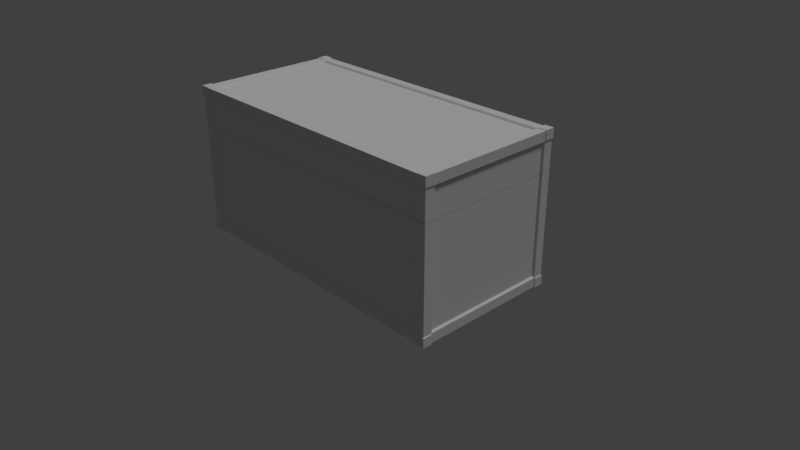 # Source: crate1.blend  (saved by Blender 2.79.0; exported with 4.5.12 LTS)
import bpy
from mathutils import Matrix  # noqa: F401  (used for matrix-valued properties, if any)

bpy.ops.wm.read_factory_settings(use_empty=True)
scene = bpy.context.scene
scene.name = 'Scene'

# ---- collections
col_collection_1 = bpy.data.collections.new('Collection 1'); scene.collection.children.link(col_collection_1)

# ---- materials (node trees are filled in below, after node groups)
mat_crate = bpy.data.materials.new('crate')
mat_crate.alpha_threshold = 0.0
mat_crate.use_transparent_shadow = False
mat_crate.roughness = 0.5
mat_crate.specular_intensity = 0.0
mat_crate.line_color = (0.0, 0.0, 0.0, 1.0)
mat_bars = bpy.data.materials.new('bars')
mat_bars.alpha_threshold = 0.0
mat_bars.use_transparent_shadow = False
mat_bars.roughness = 0.5
mat_bars.specular_intensity = 0.075

# ---- material node trees

# ---- world
world_world = bpy.data.worlds.new('World'); scene.world = world_world
world_world.color = (0.05088, 0.05088, 0.05088)
world_world.use_sun_shadow = False
world_world.sun_shadow_jitter_overblur = 0.0
world_world.cycles.sampling_method = 'MANUAL'

# ---- cameras
cam_camera = bpy.data.cameras.new('Camera')
cam_camera.clip_end = 100.0
cam_camera.lens = 35.0
cam_camera.sensor_width = 32.0
cam_camera.sensor_height = 18.0
cam_camera.ortho_scale = 7.314
cam_camera.dof.focus_distance = 0.0
cam_camera.dof.aperture_fstop = 128.0

# ---- lights
light_lamp = bpy.data.lights.new('Lamp', 'SUN')
light_lamp.transmission_factor = 0.0
light_lamp.cutoff_distance = 30.0
light_lamp.angle = 0.1993
light_lamp.energy = 1.0
light_lamp.shadow_buffer_clip_start = 1.001
light_lamp.shadow_soft_size = 0.1
light_lamp.shadow_cascade_max_distance = 1000.0

# ---- meshes
me_cube_001 = bpy.data.meshes.new('Cube.001')
me_cube_001.from_pydata([(-1.866, -0.99, 0.99), (-1.866, -0.99, -0.99), (-1.866, 0.99, 0.99), (-1.866, 0.99, -0.99), (-1.99, 0.99, -0.8662), (-1.99, 0.99, 0.8662), (-1.99, 0.8662, 0.99), (-1.99, -0.8662, 0.99), (-1.99, -0.99, 0.8662), (-1.99, -0.99, -0.8662), (-1.99, -0.8662, -0.99), (-1.99, 0.8662, -0.99), (-1.99, -0.8663, -0.8663), (-1.99, -0.8663, 0.8663), (-1.866, 0.99, -0.8663), (-1.866, 0.99, 0.8663), (-1.99, 0.8663, -0.8663), (-1.99, 0.8663, 0.8663), (-1.866, 0.8663, -0.99), (-1.866, -0.99, -0.8663), (-1.866, 0.8663, 0.99), (-1.866, -0.8663, -0.99), (-1.866, -0.99, 0.8663), (-1.866, -0.8663, 0.99), (-1.845, -0.8446, 0.9653), (-1.845, 0.8446, 0.9653), (-1.845, -0.8446, -0.9653), (-1.845, 0.8446, -0.9653), (-1.845, -0.9653, 0.8446), (-1.845, -0.9653, -0.8446), (-1.845, 0.9653, -0.8446), (-1.845, 0.9653, 0.8446), (-1.965, 0.8446, 0.8446), (-1.965, 0.8446, -0.8446), (-1.965, -0.8446, 0.8446), (-1.965, -0.8446, -0.8446), (-1.875, -1.0, -1.0), (-1.875, 1.0, 1.0), (-2.0, 1.0, 0.875), (-2.0, -0.875, 1.0), (-2.0, -1.0, -0.875), (-2.0, 0.875, -1.0), (-1.875, -0.875, 1.0), (-1.875, 0.875, 1.0), (-1.875, -0.875, -1.0), (-1.875, 0.875, -1.0), (-1.875, -1.0, 0.875), (-1.875, -1.0, -0.875), (-1.875, 1.0, -0.875), (-1.875, 1.0, 0.875), (-2.0, 0.875, 0.875), (-2.0, 0.875, -0.875), (-2.0, -0.875, 0.875), (-2.0, -0.875, -0.875), (-1.875, -1.0, 1.0), (-1.875, 1.0, -1.0), (-2.0, 1.0, -1.0), (-2.0, 1.0, -0.875), (-2.0, 1.0, 1.0), (-2.0, 0.875, 1.0), (-2.0, -1.0, 1.0), (-2.0, -1.0, 0.875), (-2.0, -1.0, -1.0), (-2.0, -0.875, -1.0), (0.0, 0.99, -0.8663), (0.0, 0.99, 0.8663), (0.0, -0.99, -0.8663), (0.0, -0.99, 0.8663), (0.0, 0.8663, -0.99), (0.0, -0.8663, -0.99), (0.0, 0.8663, 0.99), (0.0, -0.8663, 0.99), (0.0, 0.9653, -0.8446), (0.0, 0.9653, 0.8446), (0.0, -0.9653, -0.8446), (0.0, -0.9653, 0.8446), (0.0, 0.8446, -0.9653), (0.0, -0.8446, -0.9653), (0.0, 0.8446, 0.9653), (0.0, -0.8446, 0.9653), (0.0, 0.99, -0.99), (0.0, 0.99, 0.99), (0.0, -0.99, -0.99), (0.0, -0.99, 0.99), (1.875, 1.0, 1.0), (2.0, 1.0, 1.0), (2.0, 1.0, -0.875), (2.0, 1.0, -1.0), (2.0, 0.875, -1.0), (2.0, -0.875, 1.0), (2.0, -1.0, 1.0), (2.0, -1.0, -0.875), (2.0, -1.0, -1.0), (1.875, -1.0, -1.0), (1.875, 1.0, -0.875), (1.875, 1.0, 0.875), (2.0, 0.875, 0.875), (2.0, 0.875, -0.875), (2.0, -0.875, -0.875), (2.0, -0.875, 0.875), (1.875, -1.0, 0.875), (1.875, -1.0, -0.875), (1.875, 0.875, -1.0), (1.875, -0.875, -1.0), (1.875, 0.875, 1.0), (1.875, -0.875, 1.0), (1.875, 1.0, -1.0), (2.0, 1.0, 0.875), (2.0, -0.875, -1.0), (2.0, 0.875, 1.0), (2.0, -1.0, 0.875), (1.875, -1.0, 1.0), (1.866, 0.99, -0.8663), (1.866, 0.99, 0.8663), (1.99, 0.8663, 0.8663), (1.99, 0.8663, -0.8663), (1.99, -0.8663, -0.8663), (1.99, -0.8663, 0.8663), (1.866, -0.99, 0.8663), (1.866, -0.99, -0.8663), (1.866, 0.8663, -0.99), (1.866, -0.8663, -0.99), (1.866, 0.8663, 0.99), (1.866, -0.8663, 0.99), (1.845, 0.9653, -0.8446), (1.845, 0.9653, 0.8446), (1.965, 0.8446, 0.8446), (1.965, 0.8446, -0.8446), (1.965, -0.8446, -0.8446), (1.965, -0.8446, 0.8446), (1.845, -0.9653, 0.8446), (1.845, -0.9653, -0.8446), (1.845, 0.8446, -0.9653), (1.845, -0.8446, -0.9653), (1.845, 0.8446, 0.9653), (1.845, -0.8446, 0.9653), (1.866, 0.99, -0.99), (1.866, 0.99, 0.99), (1.99, 0.99, 0.8662), (1.99, 0.99, -0.8662), (1.99, -0.8662, -0.99), (1.99, 0.8662, -0.99), (1.99, 0.8662, 0.99), (1.99, -0.8662, 0.99), (1.99, -0.99, 0.8662), (1.99, -0.99, -0.8662), (1.866, -0.99, -0.99), (1.866, -0.99, 0.99), (1.0, 0.99, -0.8663), (1.0, 0.99, 0.8663), (1.0, -0.99, -0.8663), (1.0, -0.99, 0.8663), (1.0, 0.8663, -0.99), (1.0, -0.8663, -0.99), (1.0, 0.8663, 0.99), (1.0, -0.8663, 0.99), (1.0, 0.9653, -0.8446), (1.0, 0.9653, 0.8446), (1.0, -0.9653, -0.8446), (1.0, -0.9653, 0.8446), (1.0, 0.8446, -0.9653), (1.0, -0.8446, -0.9653), (1.0, 0.8446, 0.9653), (1.0, -0.8446, 0.9653), (1.0, 0.99, -0.99), (1.0, 0.99, 0.99), (1.0, -0.99, -0.99), (1.0, -0.99, 0.99), (-1.0, 0.99, -0.8663), (-1.0, 0.99, 0.8663), (-1.0, -0.99, -0.8663), (-1.0, -0.99, 0.8663), (-1.0, 0.8663, -0.99), (-1.0, -0.8663, -0.99), (-1.0, 0.8663, 0.99), (-1.0, -0.8663, 0.99), (-1.0, 0.9653, -0.8446), (-1.0, 0.9653, 0.8446), (-1.0, -0.9653, -0.8446), (-1.0, -0.9653, 0.8446), (-1.0, 0.8446, -0.9653), (-1.0, -0.8446, -0.9653), (-1.0, 0.8446, 0.9653), (-1.0, -0.8446, 0.9653), (-1.0, 0.99, -0.99), (-1.0, 0.99, 0.99), (-1.0, -0.99, -0.99), (-1.0, -0.99, 0.99), (-1.99, 0.99, 0.4812), (-1.99, -0.99, 0.4812), (-1.866, -0.99, 0.4813), (-1.866, 0.99, 0.4813), (-1.99, 0.8663, 0.4813), (-1.99, -0.8663, 0.4813), (-1.845, -0.9653, 0.4692), (-1.845, 0.9653, 0.4692), (-1.965, 0.8446, 0.4692), (-1.965, -0.8446, 0.4692), (0.0, -0.9653, 0.4692), (0.0, 0.9653, 0.4692), (1.866, 0.99, 0.4813), (1.99, 0.8663, 0.4813), (1.99, -0.8663, 0.4813), (1.866, -0.99, 0.4813), (1.845, 0.9653, 0.4692), (1.965, 0.8446, 0.4692), (1.965, -0.8446, 0.4692), (1.845, -0.9653, 0.4692), (1.99, 0.99, 0.4812), (1.99, -0.99, 0.4812), (1.0, -0.9653, 0.4692), (1.0, 0.9653, 0.4692), (-1.0, -0.9653, 0.4692), (-1.0, 0.9653, 0.4692), (-1.125, -0.95, 0.47), (-0.875, -0.95, 0.47), (-1.125, -0.951, 0.4652), (-0.875, -0.951, 0.4652), (-1.125, -0.9537, 0.4612), (-0.875, -0.9537, 0.4612), (-1.125, -0.9577, 0.4585), (-0.875, -0.9577, 0.4585), (-1.125, -0.9625, 0.4575), (-0.875, -0.9625, 0.4575), (-1.125, -0.9673, 0.4585), (-0.875, -0.9673, 0.4585), (-1.125, -0.9713, 0.4612), (-0.875, -0.9713, 0.4612), (-1.125, -0.974, 0.4652), (-0.875, -0.974, 0.4652), (-1.125, -0.975, 0.47), (-0.875, -0.975, 0.47), (-1.125, -0.974, 0.4748), (-0.875, -0.974, 0.4748), (-1.125, -0.9713, 0.4788), (-0.875, -0.9713, 0.4788), (-1.125, -0.9673, 0.4815), (-0.875, -0.9673, 0.4815), (-1.125, -0.9625, 0.4825), (-0.875, -0.9625, 0.4825), (-1.125, -0.9577, 0.4815), (-0.875, -0.9577, 0.4815), (-1.125, -0.9537, 0.4788), (-0.875, -0.9537, 0.4788), (-1.125, -0.951, 0.4748), (-0.875, -0.951, 0.4748), (0.875, -0.95, 0.47), (1.125, -0.95, 0.47), (0.875, -0.951, 0.4652), (1.125, -0.951, 0.4652), (0.875, -0.9537, 0.4612), (1.125, -0.9537, 0.4612), (0.875, -0.9577, 0.4585), (1.125, -0.9577, 0.4585), (0.875, -0.9625, 0.4575), (1.125, -0.9625, 0.4575), (0.875, -0.9673, 0.4585), (1.125, -0.9673, 0.4585), (0.875, -0.9713, 0.4612), (1.125, -0.9713, 0.4612), (0.875, -0.974, 0.4652), (1.125, -0.974, 0.4652), (0.875, -0.975, 0.47), (1.125, -0.975, 0.47), (0.875, -0.974, 0.4748), (1.125, -0.974, 0.4748), (0.875, -0.9713, 0.4788), (1.125, -0.9713, 0.4788), (0.875, -0.9673, 0.4815), (1.125, -0.9673, 0.4815), (0.875, -0.9625, 0.4825), (1.125, -0.9625, 0.4825), (0.875, -0.9577, 0.4815), (1.125, -0.9577, 0.4815), (0.875, -0.9537, 0.4788), (1.125, -0.9537, 0.4788), (0.875, -0.951, 0.4748), (1.125, -0.951, 0.4748), (-0.125, 0.9594, 0.375), (-0.125, 0.9594, 0.625), (-0.125, 0.9906, 0.375), (-0.125, 0.9906, 0.625), (0.125, 0.9594, 0.375), (0.125, 0.9594, 0.625), (0.125, 0.9906, 0.375), (0.125, 0.9906, 0.625), (-1.99, 0.99, 0.4787), (-1.99, -0.99, 0.4787), (-1.866, -0.99, 0.4788), (-1.866, 0.99, 0.4788), (-1.99, 0.8663, 0.4788), (-1.99, -0.8663, 0.4788), (-1.845, -0.9653, 0.4667), (-1.845, 0.9653, 0.4667), (-1.965, 0.8446, 0.4667), (-1.965, -0.8446, 0.4667), (0.0, -0.9653, 0.4667), (0.0, 0.9653, 0.4667), (1.866, 0.99, 0.4788), (1.99, 0.8663, 0.4788), (1.99, -0.8663, 0.4788), (1.866, -0.99, 0.4788), (1.845, 0.9653, 0.4667), (1.965, 0.8446, 0.4667), (1.965, -0.8446, 0.4667), (1.845, -0.9653, 0.4667), (1.99, 0.99, 0.4787), (1.99, -0.99, 0.4787), (1.0, -0.9653, 0.4667), (1.0, 0.9653, 0.4667), (-1.0, -0.9653, 0.4667), (-1.0, 0.9653, 0.4667)], [(310, 292)], [(173, 21, 26, 181), (20, 23, 24, 25), (171, 22, 28, 179), (21, 18, 27, 26), (22, 190, 194, 28), (174, 20, 25, 182), (13, 17, 32, 34), (182, 25, 24, 183), (17, 192, 196, 32), (168, 14, 30, 176), (44, 36, 62), (63, 44, 62), (56, 45, 41), (55, 45, 56), (41, 45, 18, 11), (62, 40, 53), (63, 62, 53), (44, 63, 10, 21), (51, 56, 41), (56, 51, 57), (56, 57, 48), (55, 56, 48), (49, 37, 2, 15), (36, 44, 21, 1), (38, 49, 15, 5), (55, 48, 14, 3), (47, 62, 36), (47, 40, 62), (37, 43, 20, 2), (48, 57, 4, 14), (43, 59, 6, 20), (57, 51, 16, 4), (60, 54, 42), (60, 46, 54), (60, 61, 46), (60, 52, 61), (50, 58, 38), (59, 58, 50), (52, 60, 39), (42, 39, 60), (39, 42, 23, 7), (58, 59, 43), (51, 41, 11, 16), (43, 37, 58), (49, 38, 58), (49, 58, 37), (52, 39, 7, 13), (63, 53, 12, 10), (59, 50, 17, 6), (53, 40, 9, 12), (40, 47, 19, 9), (50, 38, 5, 17), (47, 36, 1, 19), (61, 52, 13, 8), (46, 61, 8, 22), (54, 46, 22, 0), (42, 54, 0, 23), (45, 55, 3, 18), (77, 76, 160, 161), (76, 77, 181, 180), (79, 78, 182, 183), (68, 76, 180, 172), (78, 79, 163, 162), (76, 68, 152, 160), (73, 65, 149, 157), (65, 73, 177, 169), (81, 65, 169, 185), (65, 81, 165, 149), (74, 66, 150, 158), (81, 70, 154, 165), (70, 78, 162, 154), (71, 83, 167, 155), (66, 74, 178, 170), (70, 81, 185, 174), (78, 70, 174, 182), (83, 71, 175, 187), (67, 75, 159, 151), (66, 82, 166, 150), (75, 67, 171, 179), (82, 66, 170, 186), (69, 77, 161, 153), (77, 69, 173, 181), (67, 83, 187, 171), (71, 79, 183, 175), (83, 67, 151, 167), (64, 80, 184, 168), (79, 71, 155, 163), (80, 64, 148, 164), (68, 80, 164, 152), (80, 68, 172, 184), (72, 64, 168, 176), (64, 72, 156, 148), (69, 82, 186, 173), (82, 69, 153, 166), (73, 199, 213, 177), (88, 97, 115, 141), (107, 96, 114, 138), (106, 102, 120, 136), (98, 108, 140, 116), (96, 109, 142, 114), (102, 88, 141, 120), (93, 101, 119, 146), (109, 104, 122, 142), (108, 103, 121, 140), (104, 84, 137, 122), (103, 93, 146, 121), (101, 91, 145, 119), (85, 95, 84), (95, 85, 107), (96, 107, 85), (96, 85, 109), (85, 104, 109), (85, 84, 104), (91, 98, 116, 145), (105, 89, 143, 123), (105, 111, 90), (100, 90, 111), (100, 110, 90), (99, 90, 110), (90, 99, 89), (90, 89, 105), (89, 99, 117, 143), (99, 110, 144, 117), (93, 92, 101), (91, 101, 92), (91, 92, 98), (98, 92, 108), (88, 87, 97), (87, 86, 97), (87, 94, 86), (94, 87, 106), (110, 100, 118, 144), (94, 106, 136, 112), (100, 111, 147, 118), (86, 94, 112, 139), (84, 95, 113, 137), (92, 93, 103), (103, 108, 92), (88, 102, 87), (102, 106, 87), (111, 105, 123, 147), (97, 86, 139, 115), (95, 107, 138, 113), (75, 198, 210, 159), (160, 132, 133, 161), (152, 120, 132, 160), (149, 113, 125, 157), (150, 119, 131, 158), (114, 117, 129, 126), (123, 122, 134, 135), (113, 200, 204, 125), (120, 121, 133, 132), (155, 123, 135, 163), (117, 202, 206, 129), (155, 167, 147, 123), (123, 143, 142, 122), (117, 114, 142, 143), (151, 118, 147, 167), (115, 116, 140, 141), (148, 112, 136, 164), (120, 141, 140, 121), (152, 164, 136, 120), (121, 146, 166, 153), (119, 150, 166, 146), (122, 137, 165, 154), (113, 149, 165, 137), (121, 153, 161, 133), (118, 151, 159, 130), (122, 154, 162, 134), (134, 162, 163, 135), (112, 148, 156, 124), (169, 15, 2, 185), (174, 185, 2, 20), (20, 6, 7, 23), (17, 13, 7, 6), (170, 19, 1, 186), (12, 16, 11, 10), (8, 189, 190, 22), (13, 193, 189, 8), (21, 10, 11, 18), (173, 186, 1, 21), (18, 3, 184, 172), (14, 168, 184, 3), (22, 171, 187, 0), (23, 0, 187, 175), (23, 175, 183, 24), (19, 170, 178, 29), (15, 169, 177, 31), (18, 172, 180, 27), (27, 180, 181, 26), (195, 31, 177, 213), (191, 188, 5, 15), (192, 17, 5, 188), (207, 130, 159, 210), (201, 208, 138, 114), (200, 113, 138, 208), (203, 209, 144, 118), (202, 117, 144, 209), (205, 126, 129, 206), (211, 157, 125, 204), (201, 114, 126, 205), (12, 35, 33, 16), (198, 75, 179, 212), (199, 73, 157, 211), (191, 15, 31, 195), (193, 13, 34, 197), (197, 34, 32, 196), (212, 179, 28, 194), (214, 215, 217, 216), (216, 217, 219, 218), (218, 219, 221, 220), (220, 221, 223, 222), (222, 223, 225, 224), (224, 225, 227, 226), (226, 227, 229, 228), (228, 229, 231, 230), (230, 231, 233, 232), (232, 233, 235, 234), (234, 235, 237, 236), (236, 237, 239, 238), (238, 239, 241, 240), (240, 241, 243, 242), (217, 215, 245, 243, 241, 239, 237, 235, 233, 231, 229, 227, 225, 223, 221, 219), (242, 243, 245, 244), (244, 245, 215, 214), (214, 216, 218, 220, 222, 224, 226, 228, 230, 232, 234, 236, 238, 240, 242, 244), (246, 247, 249, 248), (248, 249, 251, 250), (250, 251, 253, 252), (252, 253, 255, 254), (254, 255, 257, 256), (256, 257, 259, 258), (258, 259, 261, 260), (260, 261, 263, 262), (262, 263, 265, 264), (264, 265, 267, 266), (266, 267, 269, 268), (268, 269, 271, 270), (270, 271, 273, 272), (272, 273, 275, 274), (249, 247, 277, 275, 273, 271, 269, 267, 265, 263, 261, 259, 257, 255, 253, 251), (274, 275, 277, 276), (276, 277, 247, 246), (246, 248, 250, 252, 254, 256, 258, 260, 262, 264, 266, 268, 270, 272, 274, 276), (278, 279, 281, 280), (280, 281, 285, 284), (284, 285, 283, 282), (282, 283, 279, 278), (280, 284, 282, 278), (285, 281, 279, 283), (33, 294, 290, 16), (4, 16, 290, 286), (14, 4, 286, 289), (30, 14, 289, 293), (176, 30, 293, 311), (176, 311, 297, 72), (156, 72, 297, 309), (124, 156, 309, 302), (124, 302, 298, 112), (139, 112, 298, 306), (115, 139, 306, 299), (127, 115, 299, 303), (127, 128, 116, 115), (128, 127, 303, 304), (128, 304, 300, 116), (145, 116, 300, 307), (301, 119, 145, 307), (130, 207, 203, 118), (119, 301, 305, 131), (158, 131, 305, 308), (158, 308, 296, 74), (178, 74, 296, 310), (178, 310, 194, 29), (29, 292, 288, 19), (19, 288, 287, 9), (9, 287, 291, 12), (35, 12, 291, 295), (33, 35, 295, 294)])
me_cube_001.polygons.foreach_set('use_smooth', [0, 0, 0, 0, 0, 0, 0, 0, 0, 0, 0, 0, 0, 0, 0, 0, 0, 0, 0, 0, 0, 0, 0, 0, 0, 0, 0, 0, 0, 0, 0, 0, 0, 0, 0, 0, 0, 0, 0, 0, 0, 0, 0, 0, 0, 0, 0, 0, 0, 0, 0, 0, 0, 0, 0, 0, 0, 0, 0, 0, 0, 0, 0, 0, 0, 0, 0, 0, 0, 0, 0, 0, 0, 0, 0, 0, 0, 0, 0, 0, 0, 0, 0, 0, 0, 0, 0, 0, 0, 0, 0, 0, 0, 0, 0, 0, 0, 0, 0, 0, 0, 0, 0, 0, 0, 0, 0, 0, 0, 0, 0, 0, 0, 0, 0, 0, 0, 0, 0, 0, 0, 0, 0, 0, 0, 0, 0, 0, 0, 0, 0, 0, 0, 0, 0, 0, 0, 0, 0, 0, 0, 0, 0, 0, 0, 0, 0, 0, 0, 0, 0, 0, 0, 0, 0, 0, 0, 0, 0, 0, 0, 0, 0, 0, 0, 0, 0, 0, 0, 0, 0, 0, 0, 0, 0, 0, 0, 0, 0, 0, 0, 0, 0, 0, 0, 0, 0, 0, 0, 0, 0, 0, 0, 0, 0, 0, 0, 0, 0, 0, 0, 0, 0, 0, 0, 0, 0, 0, 1, 1, 1, 1, 1, 1, 1, 1, 1, 1, 1, 1, 1, 1, 0, 1, 1, 0, 1, 1, 1, 1, 1, 1, 1, 1, 1, 1, 1, 1, 1, 1, 0, 1, 1, 0, 0, 0, 0, 0, 0, 0, 0, 0, 0, 0, 0, 0, 0, 0, 0, 0, 0, 0, 0, 0, 0, 0, 0, 0, 0, 0, 0, 0, 0, 0, 0, 0, 0, 0])
me_cube_001.polygons.foreach_set('material_index', [1, 1, 1, 1, 1, 1, 1, 0, 1, 1, 1, 1, 1, 1, 1, 1, 1, 1, 1, 1, 1, 1, 1, 1, 1, 1, 1, 1, 1, 1, 1, 1, 1, 1, 1, 1, 1, 1, 1, 1, 1, 1, 1, 1, 1, 1, 1, 1, 1, 1, 1, 1, 1, 1, 1, 1, 1, 1, 0, 0, 0, 1, 0, 1, 1, 1, 1, 1, 1, 1, 1, 1, 1, 1, 1, 1, 1, 1, 1, 1, 1, 1, 1, 1, 1, 1, 1, 1, 1, 1, 1, 1, 1, 1, 0, 1, 1, 1, 1, 1, 1, 1, 1, 1, 1, 1, 1, 1, 1, 1, 1, 1, 1, 1, 1, 1, 1, 1, 1, 1, 1, 1, 1, 1, 1, 1, 1, 1, 1, 1, 1, 1, 1, 1, 1, 1, 1, 1, 1, 1, 1, 1, 1, 0, 0, 1, 1, 1, 1, 1, 1, 1, 1, 1, 1, 1, 1, 1, 1, 1, 1, 1, 1, 1, 1, 1, 1, 1, 1, 0, 1, 1, 1, 1, 1, 1, 1, 1, 1, 1, 1, 1, 1, 1, 1, 1, 1, 1, 1, 0, 0, 1, 1, 0, 1, 1, 1, 1, 0, 0, 1, 1, 0, 0, 1, 1, 0, 0, 1, 1, 1, 1, 1, 1, 1, 1, 1, 1, 1, 1, 1, 1, 1, 1, 1, 1, 1, 1, 1, 1, 1, 1, 1, 1, 1, 1, 1, 1, 1, 1, 1, 1, 1, 1, 1, 1, 1, 1, 1, 1, 1, 1, 1, 1, 0, 0, 0, 0, 1, 1, 1, 1, 1, 0, 1, 1, 1, 1, 1, 0, 0, 0, 0, 1, 1, 1, 1, 0])
_k = set([(214, 216), (214, 244), (215, 217), (215, 245), (216, 218), (217, 219), (218, 220), (219, 221), (220, 222), (221, 223), (222, 224), (223, 225), (224, 226), (225, 227), (226, 228), (227, 229), (228, 230), (229, 231), (230, 232), (231, 233), (232, 234), (233, 235), (234, 236), (235, 237), (236, 238), (237, 239), (238, 240), (239, 241), (240, 242), (241, 243), (242, 244), (243, 245), (246, 248), (246, 276), (247, 249), (247, 277), (248, 250), (249, 251), (250, 252), (251, 253), (252, 254), (253, 255), (254, 256), (255, 257), (256, 258), (257, 259), (258, 260), (259, 261), (260, 262), (261, 263), (262, 264), (263, 265), (264, 266), (265, 267), (266, 268), (267, 269), (268, 270), (269, 271), (270, 272), (271, 273), (272, 274), (273, 275), (274, 276), (275, 277)])
me_cube_001.attributes.new('sharp_edge', 'BOOLEAN', 'EDGE').data.foreach_set('value', [ (min(e.vertices), max(e.vertices)) in _k for e in me_cube_001.edges])
_uv = me_cube_001.uv_layers.new(name='UVMap')
_uv.uv.foreach_set('vector', [0.0, 0.0, 0.0, 0.0, 0.0, 0.0, 0.0, 0.0, 0.0, 0.0, 0.0, 0.0, 0.0, 0.0, 0.0, 0.0, 0.0, 0.0, 0.0, 0.0, 0.0, 0.0, 0.0, 0.0, 0.0, 0.0, 0.0, 0.0, 0.0, 0.0, 0.0, 0.0, 0.0, 0.0, 0.0, 0.0, 0.0, 0.0, 0.0, 0.0, 0.0, 0.0, 0.0, 0.0, 0.0, 0.0, 0.0, 0.0, 0.0, 0.0, 0.0, 0.0, 0.0, 0.0, 0.0, 0.0, -0.8715, -0.1591, -1.499, -0.1591, -1.499, -1.414, -0.8715, -1.414, 0.0, 0.0, 0.0, 0.0, 0.0, 0.0, 0.0, 0.0, 0.0, 0.0, 0.0, 0.0, 0.0, 0.0, 0.0, 0.0, 0.0, 0.0, 0.0, 0.0, 0.0, 0.0, 0.0, 0.0, 0.0, 0.0, 0.0, 0.0, 0.0, 0.0, 0.0, 0.0, 0.0, 0.0, 0.0, 0.0, 0.0, 0.0, 0.0, 0.0, 0.0, 0.0, 0.0, 0.0, 0.0, 0.0, 0.0, 0.0, 0.0, 0.0, 0.0, 0.0, 0.0, 0.0, 0.0, 0.0, 0.0, 0.0, 0.0, 0.0, 0.0, 0.0, 0.0, 0.0, 0.0, 0.0, 0.0, 0.0, 0.0, 0.0, 0.0, 0.0, 0.0, 0.0, 0.0, 0.0, 0.0, 0.0, 0.0, 0.0, 0.0, 0.0, 0.0, 0.0, 0.0, 0.0, 0.0, 0.0, 0.0, 0.0, 0.0, 0.0, 0.0, 0.0, 0.0, 0.0, 0.0, 0.0, 0.0, 0.0, 0.0, 0.0, 0.0, 0.0, 0.0, 0.0, 0.0, 0.0, 0.0, 0.0, 0.0, 0.0, 0.0, 0.0, 0.0, 0.0, 0.0, 0.0, 0.0, 0.0, 0.0, 0.0, 0.0, 0.0, 0.0, 0.0, 0.0, 0.0, 0.0, 0.0, 0.0, 0.0, 0.0, 0.0, 0.0, 0.0, 0.0, 0.0, 0.0, 0.0, 0.0, 0.0, 0.0, 0.0, 0.0, 0.0, 0.0, 0.0, 0.0, 0.0, 0.0, 0.0, 0.0, 0.0, 0.0, 0.0, 0.0, 0.0, 0.0, 0.0, 0.0, 0.0, 0.0, 0.0, 0.0, 0.0, 0.0, 0.0, 0.0, 0.0, 0.0, 0.0, 0.0, 0.0, 0.0, 0.0, 0.0, 0.0, 0.0, 0.0, 0.0, 0.0, 0.0, 0.0, 0.0, 0.0, 0.0, 0.0, 0.0, 0.0, 0.0, 0.0, 0.0, 0.0, 0.0, 0.0, 0.0, 0.0, 0.0, 0.0, 0.0, 0.0, 0.0, 0.0, 0.0, 0.0, 0.0, 0.0, 0.0, 0.0, 0.0, 0.0, 0.0, 0.0, 0.0, 0.0, 0.0, 0.0, 0.0, 0.0, 0.0, 0.0, 0.0, 0.0, 0.0, 0.0, 0.0, 0.0, 0.0, 0.0, 0.0, 0.0, 0.0, 0.0, 0.0, 0.0, 0.0, 0.0, 0.0, 0.0, 0.0, 0.0, 0.0, 0.0, 0.0, 0.0, 0.0, 0.0, 0.0, 0.0, 0.0, 0.0, 0.0, 0.0, 0.0, 0.0, 0.0, 0.0, 0.0, 0.0, 0.0, 0.0, 0.0, 0.0, 0.0, 0.0, 0.0, 0.0, 0.0, 0.0, 0.0, 0.0, 0.0, 0.0, 0.0, 0.0, 0.0, 0.0, 0.0, 0.0, 0.0, 0.0, 0.0, 0.0, 0.0, 0.0, 0.0, 0.0, 0.0, 0.0, 0.0, 0.0, 0.0, 0.0, 0.0, 0.0, 0.0, 0.0, 0.0, 0.0, 0.0, 0.0, 0.0, 0.0, 0.0, 0.0, 0.0, 0.0, 0.0, 0.0, 0.0, 0.0, 0.0, 0.0, 0.0, 0.0, 0.0, 0.0, 0.0, 0.0, 0.0, 0.0, 0.0, 0.0, 0.0, 0.0, 0.0, 0.0, 0.0, 0.0, 0.0, 0.0, 0.0, 0.0, 0.0, 0.0, 0.0, 0.0, 0.0, 0.0, 0.0, 0.0, 0.0, 0.0, 0.0, 0.0, 0.0, 0.0, 0.0, 0.0, 0.0, 0.0, -0.7517, 0.5, -2.662, 0.5, -2.662, -0.6306, -0.7517, -0.6306, -2.662, 0.5, -0.7517, 0.5, -0.7517, 1.631, -2.662, 1.631, -0.1285, -1.414, -0.1285, -0.1591, -0.8715, -0.1591, -0.8715, -1.414, 0.0, 0.0, 0.0, 0.0, 0.0, 0.0, 0.0, 0.0, -0.1285, -0.1591, -0.1285, -1.414, 0.6144, -1.414, 0.6144, -0.1591, 0.0, 0.0, 0.0, 0.0, 0.0, 0.0, 0.0, 0.0, 0.0, 0.0, 0.0, 0.0, 0.0, 0.0, 0.0, 0.0, 0.0, 0.0, 0.0, 0.0, 0.0, 0.0, 0.0, 0.0, 0.0, 0.0, 0.0, 0.0, 0.0, 0.0, 0.0, 0.0, 0.0, 0.0, 0.0, 0.0, 0.0, 0.0, 0.0, 0.0, 0.0, 0.0, 0.0, 0.0, 0.0, 0.0, 0.0, 0.0, 0.0, 0.0, 0.0, 0.0, 0.0, 0.0, 0.0, 0.0, 0.0, 0.0, 0.0, 0.0, 0.0, 0.0, 0.0, 0.0, 0.0, 0.0, 0.0, 0.0, 0.0, 0.0, 0.0, 0.0, 0.0, 0.0, 0.0, 0.0, 0.0, 0.0, 0.0, 0.0, 0.0, 0.0, 0.0, 0.0, 0.0, 0.0, 0.0, 0.0, 0.0, 0.0, 0.0, 0.0, 0.0, 0.0, 0.0, 0.0, 0.0, 0.0, 0.0, 0.0, 0.0, 0.0, 0.0, 0.0, 0.0, 0.0, 0.0, 0.0, 0.0, 0.0, 0.0, 0.0, 0.0, 0.0, 0.0, 0.0, 0.0, 0.0, 0.0, 0.0, 0.0, 0.0, 0.0, 0.0, 0.0, 0.0, 0.0, 0.0, 0.0, 0.0, 0.0, 0.0, 0.0, 0.0, 0.0, 0.0, 0.0, 0.0, 0.0, 0.0, 0.0, 0.0, 0.0, 0.0, 0.0, 0.0, 0.0, 0.0, 0.0, 0.0, 0.0, 0.0, 0.0, 0.0, 0.0, 0.0, 0.0, 0.0, 0.0, 0.0, 0.0, 0.0, 0.0, 0.0, 0.0, 0.0, 0.0, 0.0, 0.0, 0.0, 0.0, 0.0, 0.0, 0.0, 0.0, 0.0, 0.0, 0.0, 0.0, 0.0, 0.0, 0.0, 0.0, 0.0, 0.0, 0.0, 0.0, 0.0, 0.0, 0.0, 0.0, 0.0, 0.0, 0.0, 0.0, 0.0, 0.0, 0.0, 0.0, 0.0, 0.0, 0.0, 0.0, 0.0, 0.0, 0.0, 0.0, 0.0, 0.0, 0.0, 0.0, 0.0, 0.0, 0.0, 0.0, 0.0, 0.0, 0.0, 0.0, 0.0, 0.0, 0.0, 0.0, 0.0, 0.0, 0.0, 0.0, 0.0, 0.0, 0.0, 0.0, 0.0, 0.0, 0.0, 0.0, 0.0, 0.0, 0.0, 0.0, 0.0, 0.0, 0.0, 0.0, 0.0, 0.0, 0.0, 0.0, 0.0, -0.1285, 1.798, -0.1285, 2.076, -0.8715, 2.076, -0.8715, 1.798, 0.0, 0.0, 0.0, 0.0, 0.0, 0.0, 0.0, 0.0, 0.0, 0.0, 0.0, 0.0, 0.0, 0.0, 0.0, 0.0, 0.0, 0.0, 0.0, 0.0, 0.0, 0.0, 0.0, 0.0, 0.0, 0.0, 0.0, 0.0, 0.0, 0.0, 0.0, 0.0, 0.0, 0.0, 0.0, 0.0, 0.0, 0.0, 0.0, 0.0, 0.0, 0.0, 0.0, 0.0, 0.0, 0.0, 0.0, 0.0, 0.0, 0.0, 0.0, 0.0, 0.0, 0.0, 0.0, 0.0, 0.0, 0.0, 0.0, 0.0, 0.0, 0.0, 0.0, 0.0, 0.0, 0.0, 0.0, 0.0, 0.0, 0.0, 0.0, 0.0, 0.0, 0.0, 0.0, 0.0, 0.0, 0.0, 0.0, 0.0, 0.0, 0.0, 0.0, 0.0, 0.0, 0.0, 0.0, 0.0, 0.0, 0.0, 0.0, 0.0, 0.0, 0.0, 0.0, 0.0, 0.0, 0.0, 0.0, 0.0, 0.0, 0.0, 0.0, 0.0, 0.0, 0.0, 0.0, 0.0, 0.0, 0.0, 0.0, 0.0, 0.0, 0.0, 0.0, 0.0, 0.0, 0.0, 0.0, 0.0, 0.0, 0.0, 0.0, 0.0, 0.0, 0.0, 0.0, 0.0, 0.0, 0.0, 0.0, 0.0, 0.0, 0.0, 0.0, 0.0, 0.0, 0.0, 0.0, 0.0, 0.0, 0.0, 0.0, 0.0, 0.0, 0.0, 0.0, 0.0, 0.0, 0.0, 0.0, 0.0, 0.0, 0.0, 0.0, 0.0, 0.0, 0.0, 0.0, 0.0, 0.0, 0.0, 0.0, 0.0, 0.0, 0.0, 0.0, 0.0, 0.0, 0.0, 0.0, 0.0, 0.0, 0.0, 0.0, 0.0, 0.0, 0.0, 0.0, 0.0, 0.0, 0.0, 0.0, 0.0, 0.0, 0.0, 0.0, 0.0, 0.0, 0.0, 0.0, 0.0, 0.0, 0.0, 0.0, 0.0, 0.0, 0.0, 0.0, 0.0, 0.0, 0.0, 0.0, 0.0, 0.0, 0.0, 0.0, 0.0, 0.0, 0.0, 0.0, 0.0, 0.0, 0.0, 0.0, 0.0, 0.0, 0.0, 0.0, 0.0, 0.0, 0.0, 0.0, 0.0, 0.0, 0.0, 0.0, 0.0, 0.0, 0.0, 0.0, 0.0, 0.0, 0.0, 0.0, 0.0, 0.0, 0.0, 0.0, 0.0, 0.0, 0.0, 0.0, 0.0, 0.0, 0.0, 0.0, 0.0, 0.0, 0.0, 0.0, 0.0, 0.0, 0.0, 0.0, 0.0, 0.0, 0.0, 0.0, 0.0, 0.0, 0.0, 0.0, 0.0, 0.0, 0.0, 0.0, 0.0, 0.0, 0.0, 0.0, 0.0, 0.0, 0.0, 0.0, 0.0, 0.0, 0.0, 0.0, 0.0, 0.0, 0.0, 0.0, 0.0, 0.0, 0.0, 0.0, 0.0, 0.0, 0.0, 0.0, 0.0, 0.0, 0.0, 0.0, 0.0, 0.0, 0.0, 0.0, 0.0, 0.0, 0.0, 0.0, 0.0, 0.0, 0.0, 0.0, 0.0, 0.0, 0.0, 0.0, 0.0, 0.0, 0.0, 0.0, 0.0, 0.0, 0.0, 0.0, 0.0, 0.0, 0.0, 0.0, 0.0, 0.0, 0.0, 0.0, 0.0, 0.0, 0.0, 0.0, 0.0, 0.0, 0.0, 0.0, 0.0, -0.1285, 2.357, -0.1285, 2.079, 0.6144, 2.079, 0.6144, 2.357, -2.662, -0.6306, -2.662, -1.586, -0.7517, -1.586, -0.7517, -0.6306, 0.0, 0.0, 0.0, 0.0, 0.0, 0.0, 0.0, 0.0, 0.0, 0.0, 0.0, 0.0, 0.0, 0.0, 0.0, 0.0, 0.0, 0.0, 0.0, 0.0, 0.0, 0.0, 0.0, 0.0, 0.0, 0.0, 0.0, 0.0, 0.0, 0.0, 0.0, 0.0, 0.0, 0.0, 0.0, 0.0, 0.0, 0.0, 0.0, 0.0, 0.0, 0.0, 0.0, 0.0, 0.0, 0.0, 0.0, 0.0, 0.0, 0.0, 0.0, 0.0, 0.0, 0.0, 0.0, 0.0, 0.0, 0.0, 0.0, 0.0, 0.0, 0.0, 0.0, 0.0, 0.0, 0.0, 0.0, 0.0, 0.0, 0.0, 0.0, 0.0, 0.0, 0.0, 0.0, 0.0, 0.0, 0.0, 0.0, 0.0, 0.0, 0.0, 0.0, 0.0, 0.0, 0.0, 0.0, 0.0, 0.0, 0.0, 0.0, 0.0, 0.0, 0.0, 0.0, 0.0, 0.0, 0.0, 0.0, 0.0, 0.0, 0.0, 0.0, 0.0, 0.0, 0.0, 0.0, 0.0, 0.0, 0.0, 0.0, 0.0, 0.0, 0.0, 0.0, 0.0, 0.0, 0.0, 0.0, 0.0, 0.0, 0.0, 0.0, 0.0, 0.0, 0.0, 0.0, 0.0, 0.0, 0.0, 0.0, 0.0, 0.0, 0.0, 0.0, 0.0, 0.0, 0.0, 0.0, 0.0, 0.0, 0.0, 0.0, 0.0, 0.0, 0.0, 0.0, 0.0, 0.0, 0.0, 0.0, 0.0, 0.0, 0.0, 0.0, 0.0, 0.0, 0.0, 0.0, 0.0, 0.0, 0.0, 0.0, 0.0, 0.0, 0.0, 0.0, 0.0, 0.0, 0.0, 0.0, 0.0, 0.0, 0.0, 0.0, 0.0, 0.0, 0.0, 0.0, 0.0, 0.0, 0.0, 0.0, 0.0, 0.0, 0.0, 0.0, 0.0, 0.0, 0.0, 0.0, 0.0, 1.242, -0.1591, 0.6144, -0.1591, 0.6144, -1.414, 1.242, -1.414, 0.0, 0.0, 0.0, 0.0, 0.0, 0.0, 0.0, 0.0, 0.0, 0.0, 0.0, 0.0, 0.0, 0.0, 0.0, 0.0, 0.0, 0.0, 0.0, 0.0, 0.0, 0.0, 0.0, 0.0, 0.0, 0.0, 0.0, 0.0, 0.0, 0.0, 0.0, 0.0, 0.0, 0.0, 0.0, 0.0, 0.0, 0.0, 0.0, 0.0, 0.0, 0.0, 0.0, 0.0, 0.0, 0.0, 0.0, 0.0, 0.0, 0.0, 0.0, 0.0, 0.0, 0.0, 0.0, 0.0, 0.0, 0.0, 0.0, 0.0, 0.0, 0.0, 0.0, 0.0, 0.0, 0.0, 0.0, 0.0, 0.0, 0.0, 0.0, 0.0, 0.0, 0.0, 0.0, 0.0, 0.0, 0.0, 0.0, 0.0, 0.0, 0.0, 0.0, 0.0, 0.0, 0.0, 0.0, 0.0, 0.0, 0.0, 0.0, 0.0, 0.0, 0.0, 0.0, 0.0, 0.0, 0.0, 0.0, 0.0, 0.0, 0.0, 0.0, 0.0, 0.0, 0.0, 0.0, 0.0, 0.0, 0.0, 0.0, 0.0, 0.0, 0.0, 0.0, 0.0, 0.0, 0.0, 0.0, 0.0, 0.0, 0.0, 0.0, 0.0, 0.0, 0.0, 0.0, 0.0, 0.0, 0.0, 0.0, 0.0, 0.0, 0.0, 0.0, 0.0, 0.0, 0.0, 0.0, 0.0, 0.0, 0.0, 0.0, 0.0, 0.0, 0.0, 0.0, 0.0, 0.0, 0.0, 0.0, 0.0, -2.662, 2.586, -2.662, 1.631, -0.7517, 1.631, -0.7517, 2.586, -1.499, 2.076, -1.499, 1.798, -0.8715, 1.798, -0.8715, 2.076, 0.0, 0.0, 0.0, 0.0, 0.0, 0.0, 0.0, 0.0, 0.0, 0.0, 0.0, 0.0, 0.0, 0.0, 0.0, 0.0, 1.242, 2.079, 1.242, 2.357, 0.6144, 2.357, 0.6144, 2.079, 0.0, 0.0, 0.0, 0.0, 0.0, 0.0, 0.0, 0.0, 0.0, 0.0, 0.0, 0.0, 0.0, 0.0, 0.0, 0.0, 0.0, 0.0, 0.0, 0.0, 0.0, 0.0, 0.0, 0.0, 0.0, 0.0, 0.0, 0.0, 0.0, 0.0, 0.0, 0.0, 2.499, 1.798, 2.499, 2.076, 1.244, 2.076, 1.244, 1.798, 0.6144, 2.076, 0.6144, 1.798, 1.242, 1.798, 1.242, 2.076, 0.0, 0.0, 0.0, 0.0, 0.0, 0.0, 0.0, 0.0, 0.0, 0.0, 0.0, 0.0, 0.0, 0.0, 0.0, 0.0, -0.1285, 2.079, -0.1285, 2.357, -0.8715, 2.357, -0.8715, 2.079, -0.1285, 2.076, -0.1285, 1.798, 0.6144, 1.798, 0.6144, 2.076, 0.0, 0.0, 0.0, 0.0, 0.0, 0.0, 0.0, 0.0, 0.0, 0.0, 0.0, 0.0, 0.0, 0.0, 0.0, 0.0, 1.244, 2.357, 1.244, 2.079, 2.499, 2.079, 2.499, 2.357, -0.8715, 2.079, -0.8715, 2.357, -1.499, 2.357, -1.499, 2.079, 0.4751, 0.1665, 0.4963, 0.2236, 0.4964, 0.2216, 0.4752, 0.1645, 0.4752, 0.1645, 0.4964, 0.2216, 0.4966, 0.2195, 0.4753, 0.1624, 0.4753, 0.1624, 0.4966, 0.2195, 0.4969, 0.2175, 0.4757, 0.1603, 0.4757, 0.1603, 0.4969, 0.2175, 0.4973, 0.2159, 0.476, 0.1588, 0.476, 0.1588, 0.4973, 0.2159, 0.4978, 0.215, 0.4765, 0.1579, 0.4765, 0.1579, 0.4978, 0.215, 0.4981, 0.2149, 0.4768, 0.1578, 0.4768, 0.1578, 0.4981, 0.2149, 0.4983, 0.2157, 0.4771, 0.1585, 0.4771, 0.1585, 0.4983, 0.2157, 0.4984, 0.2171, 0.4772, 0.16, 0.4772, 0.16, 0.4984, 0.2171, 0.4983, 0.2191, 0.4772, 0.162, 0.4772, 0.162, 0.4983, 0.2191, 0.4981, 0.2213, 0.477, 0.1642, 0.477, 0.1642, 0.4981, 0.2213, 0.4978, 0.2233, 0.4767, 0.1662, 0.4767, 0.1662, 0.4978, 0.2233, 0.4974, 0.2249, 0.4763, 0.1678, 0.4763, 0.1678, 0.4974, 0.2249, 0.497, 0.2258, 0.4759, 0.1687, 0.4759, 0.1687, 0.497, 0.2258, 0.4966, 0.2259, 0.4756, 0.1688, 0.4964, 0.2216, 0.4963, 0.2236, 0.4964, 0.2251, 0.4966, 0.2259, 0.497, 0.2258, 0.4974, 0.2249, 0.4978, 0.2233, 0.4981, 0.2213, 0.4983, 0.2191, 0.4984, 0.2171, 0.4983, 0.2157, 0.4981, 0.2149, 0.4978, 0.215, 0.4973, 0.2159, 0.4969, 0.2175, 0.4966, 0.2195, 0.4756, 0.1688, 0.4966, 0.2259, 0.4964, 0.2251, 0.4753, 0.168, 0.4753, 0.168, 0.4964, 0.2251, 0.4963, 0.2236, 0.4751, 0.1665, 0.4751, 0.1665, 0.4752, 0.1645, 0.4753, 0.1624, 0.4757, 0.1603, 0.476, 0.1588, 0.4765, 0.1579, 0.4768, 0.1578, 0.4771, 0.1585, 0.4772, 0.16, 0.4772, 0.162, 0.477, 0.1642, 0.4767, 0.1662, 0.4763, 0.1678, 0.4759, 0.1687, 0.4756, 0.1688, 0.4753, 0.168, 0.6994, 0.6234, 0.7177, 0.6805, 0.718, 0.6785, 0.6997, 0.6214, 0.6997, 0.6214, 0.718, 0.6785, 0.7181, 0.6764, 0.6999, 0.6193, 0.6999, 0.6193, 0.7181, 0.6764, 0.7182, 0.6743, 0.7, 0.6172, 0.7, 0.6172, 0.7182, 0.6743, 0.718, 0.6728, 0.6999, 0.6157, 0.6999, 0.6157, 0.718, 0.6728, 0.7178, 0.6719, 0.6997, 0.6148, 0.6997, 0.6148, 0.7178, 0.6719, 0.7174, 0.6718, 0.6993, 0.6147, 0.6993, 0.6147, 0.7174, 0.6718, 0.717, 0.6726, 0.6989, 0.6154, 0.6989, 0.6154, 0.717, 0.6726, 0.7166, 0.674, 0.6985, 0.6169, 0.6985, 0.6169, 0.7166, 0.674, 0.7163, 0.676, 0.6982, 0.6189, 0.6982, 0.6189, 0.7163, 0.676, 0.7161, 0.6782, 0.698, 0.6211, 0.698, 0.6211, 0.7161, 0.6782, 0.7161, 0.6802, 0.6979, 0.6231, 0.6979, 0.6231, 0.7161, 0.6802, 0.7162, 0.6818, 0.698, 0.6247, 0.698, 0.6247, 0.7162, 0.6818, 0.7165, 0.6827, 0.6982, 0.6256, 0.6982, 0.6256, 0.7165, 0.6827, 0.7169, 0.6828, 0.6986, 0.6257, 0.718, 0.6785, 0.7177, 0.6805, 0.7173, 0.682, 0.7169, 0.6828, 0.7165, 0.6827, 0.7162, 0.6818, 0.7161, 0.6802, 0.7161, 0.6782, 0.7163, 0.676, 0.7166, 0.674, 0.717, 0.6726, 0.7174, 0.6718, 0.7178, 0.6719, 0.718, 0.6728, 0.7182, 0.6743, 0.7181, 0.6764, 0.6986, 0.6257, 0.7169, 0.6828, 0.7173, 0.682, 0.699, 0.6249, 0.699, 0.6249, 0.7173, 0.682, 0.7177, 0.6805, 0.6994, 0.6234, 0.6994, 0.6234, 0.6997, 0.6214, 0.6999, 0.6193, 0.7, 0.6172, 0.6999, 0.6157, 0.6997, 0.6148, 0.6993, 0.6147, 0.6989, 0.6154, 0.6985, 0.6169, 0.6982, 0.6189, 0.698, 0.6211, 0.6979, 0.6231, 0.698, 0.6247, 0.6982, 0.6256, 0.6986, 0.6257, 0.699, 0.6249, 1.244, 0.06974, 1.267, -0.157, 1.295, -0.1308, 1.272, 0.03851, 1.272, 0.03851, 1.295, -0.1308, 1.467, -0.1257, 1.444, 0.04355, 1.444, 0.04355, 1.467, -0.1257, 1.495, -0.157, 1.472, 0.06974, 0.0, 0.0, 0.0, 0.0, 0.0, 0.0, 0.0, 0.0, 1.272, 0.03851, 1.444, 0.04355, 1.472, 0.06974, 1.244, 0.06974, 1.467, -0.1257, 1.295, -0.1308, 1.267, -0.157, 1.495, -0.157, 0.0, 0.0, 0.0, 0.0, 0.0, 0.0, 0.0, 0.0, 0.0, 0.0, 0.0, 0.0, 0.0, 0.0, 0.0, 0.0, 0.0, 0.0, 0.0, 0.0, 0.0, 0.0, 0.0, 0.0, 0.0, 0.0, 0.0, 0.0, 0.0, 0.0, 0.0, 0.0, -0.8715, 1.795, -1.499, 1.795, -1.499, 0.8212, -0.8715, 0.8212, -0.8715, 1.795, -0.8715, 0.8212, -0.1285, 0.8212, -0.1285, 1.795, 0.6144, 1.795, -0.1285, 1.795, -0.1285, 0.8212, 0.6144, 0.8212, 1.242, 1.795, 0.6144, 1.795, 0.6144, 0.8212, 1.242, 0.8212, 0.0, 0.0, 0.0, 0.0, 0.0, 0.0, 0.0, 0.0, 0.0, 0.0, 0.0, 0.0, 0.0, 0.0, 0.0, 0.0, 0.0, 0.0, 0.0, 0.0, 0.0, 0.0, 0.0, 0.0, 0.0, 0.0, 0.0, 0.0, 0.0, 0.0, 0.0, 0.0, 0.0, 0.0, 0.0, 0.0, 0.0, 0.0, 0.0, 0.0, 1.244, 0.8212, 2.499, 0.8212, 2.499, 1.795, 1.244, 1.795, 0.0, 0.0, 0.0, 0.0, 0.0, 0.0, 0.0, 0.0, 0.0, 0.0, 0.0, 0.0, 0.0, 0.0, 0.0, 0.0, 0.0, 0.0, 0.0, 0.0, 0.0, 0.0, 0.0, 0.0, 3.422, 0.3243, 3.422, -0.1001, 0.0, 0.0, 0.0, 0.0, 0.0, 0.0, 0.0, 0.0, 0.0, 0.0, 0.0, 0.0, 0.6144, -0.1569, 1.242, -0.1569, 1.242, 0.8173, 0.6144, 0.8173, 0.6144, -0.1569, 0.6144, 0.8173, -0.1285, 0.8173, -0.1285, -0.1569, -0.8715, -0.157, -0.1285, -0.1569, -0.1285, 0.8173, -0.8715, 0.8173, -0.8715, -0.157, -0.8715, 0.8173, -1.499, 0.8191, -1.499, -0.157, 0.0, 0.0, 0.0, 0.0, 0.0, 0.0, 0.0, 0.0, 0.0, 0.0, 0.0, 0.0, 0.0, 0.0, 0.0, 0.0, 0.0, 0.0, 0.0, 0.0, 0.0, 0.0, 0.0, 0.0, 0.0, 0.0, 0.0, 0.0, 0.0, 0.0, 0.0, 0.0, 2.218, -1.414, 2.218, -0.1591, 1.244, -0.1591, 1.244, -1.414])
me_cube_001.materials.append(mat_crate)
me_cube_001.materials.append(mat_bars)
me_cube_001.use_remesh_preserve_volume = False
me_cube_001.use_remesh_preserve_attributes = False
me_cube_001.use_mirror_vertex_groups = False
me_cube_001.update()

# ---- objects
ob_cube = bpy.data.objects.new('Cube', me_cube_001)
ob_lamp = bpy.data.objects.new('Lamp', light_lamp)
ob_camera = bpy.data.objects.new('Camera', cam_camera)

# ---- transforms, parenting, visibility, modifiers, constraints
ob_cube.location = (0.0, 0.0, 1.0)
ob_cube.lineart.crease_threshold = 0.0
ob_lamp.location = (10.6, 6.304, 12.2)
ob_lamp.rotation_euler = (-0.3751, -0.0, -0.9148)
ob_lamp.lock_rotations_4d = False
ob_lamp.empty_display_type = 'ARROWS'
ob_lamp.color = (0.0, 0.0, 0.0, 0.0)
ob_lamp.lineart.crease_threshold = 0.0
ob_camera.location = (7.481, -6.508, 5.344)
ob_camera.rotation_euler = (1.109, 0.0, 0.8149)
ob_camera.lock_rotations_4d = False
ob_camera.empty_display_type = 'ARROWS'
ob_camera.color = (0.0, 0.0, 0.0, 0.0)
ob_camera.display_type = 'WIRE'
ob_camera.lineart.crease_threshold = 0.0

# ---- collection membership
col_collection_1.objects.link(ob_cube)
col_collection_1.objects.link(ob_lamp)
col_collection_1.objects.link(ob_camera)

# ---- scene / render settings (as saved in the file)
scene.camera = ob_camera
scene.frame_start = 1; scene.frame_end = 250; scene.frame_set(1)
scene.render.engine = 'BLENDER_EEVEE_NEXT'
scene.render.resolution_percentage = 50
scene.render.dither_intensity = 0.0
scene.cycles.use_denoising = False
scene.cycles.samples = 128
scene.cycles.sampling_pattern = 'TABULATED_SOBOL'
scene.cycles.light_sampling_threshold = 0.0
scene.cycles.use_adaptive_sampling = False
scene.cycles.use_light_tree = False
scene.cycles.blur_glossy = 0.0
scene.cycles.sample_clamp_indirect = 0.0
scene.view_settings.view_transform = 'Standard'
bpy.context.view_layer.update()
